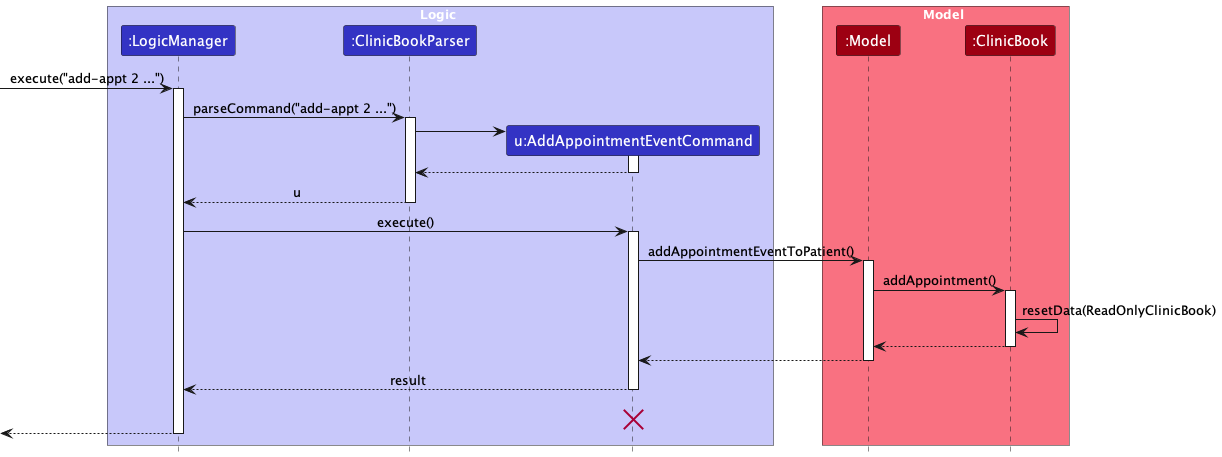

The diagram above was rendered by PlantUML. Its source (embedded in the PNG):
@startuml

!include style.puml
skinparam ArrowFontStyle plain

box Logic LOGIC_COLOR_T1
participant ":LogicManager" as LogicManager LOGIC_COLOR
participant ":ClinicBookParser" as ClinicBookParser LOGIC_COLOR
participant "u:AddAppointmentEventCommand" as AddAppointmentCommand LOGIC_COLOR
end box

box Model MODEL_COLOR_T1
participant ":Model" as Model MODEL_COLOR
participant ":ClinicBook" as ClinicBook MODEL_COLOR
end box
[-> LogicManager : execute("add-appt 2 ...")
activate LogicManager

LogicManager -> ClinicBookParser : parseCommand("add-appt 2 ...")
activate ClinicBookParser

create AddAppointmentCommand
ClinicBookParser -> AddAppointmentCommand
activate AddAppointmentCommand

AddAppointmentCommand --> ClinicBookParser
deactivate AddAppointmentCommand

ClinicBookParser --> LogicManager : u
deactivate ClinicBookParser

LogicManager -> AddAppointmentCommand : execute()
activate AddAppointmentCommand

AddAppointmentCommand -> Model : addAppointmentEventToPatient()
activate Model

Model -> ClinicBook : addAppointment()
activate ClinicBook

ClinicBook -> ClinicBook :resetData(ReadOnlyClinicBook)
ClinicBook --> Model :
deactivate ClinicBook

Model --> AddAppointmentCommand
deactivate Model

AddAppointmentCommand --> LogicManager : result
deactivate AddAppointmentCommand
AddAppointmentCommand -[hidden]-> LogicManager : result
destroy AddAppointmentCommand

[<--LogicManager
deactivate LogicManager
@enduml